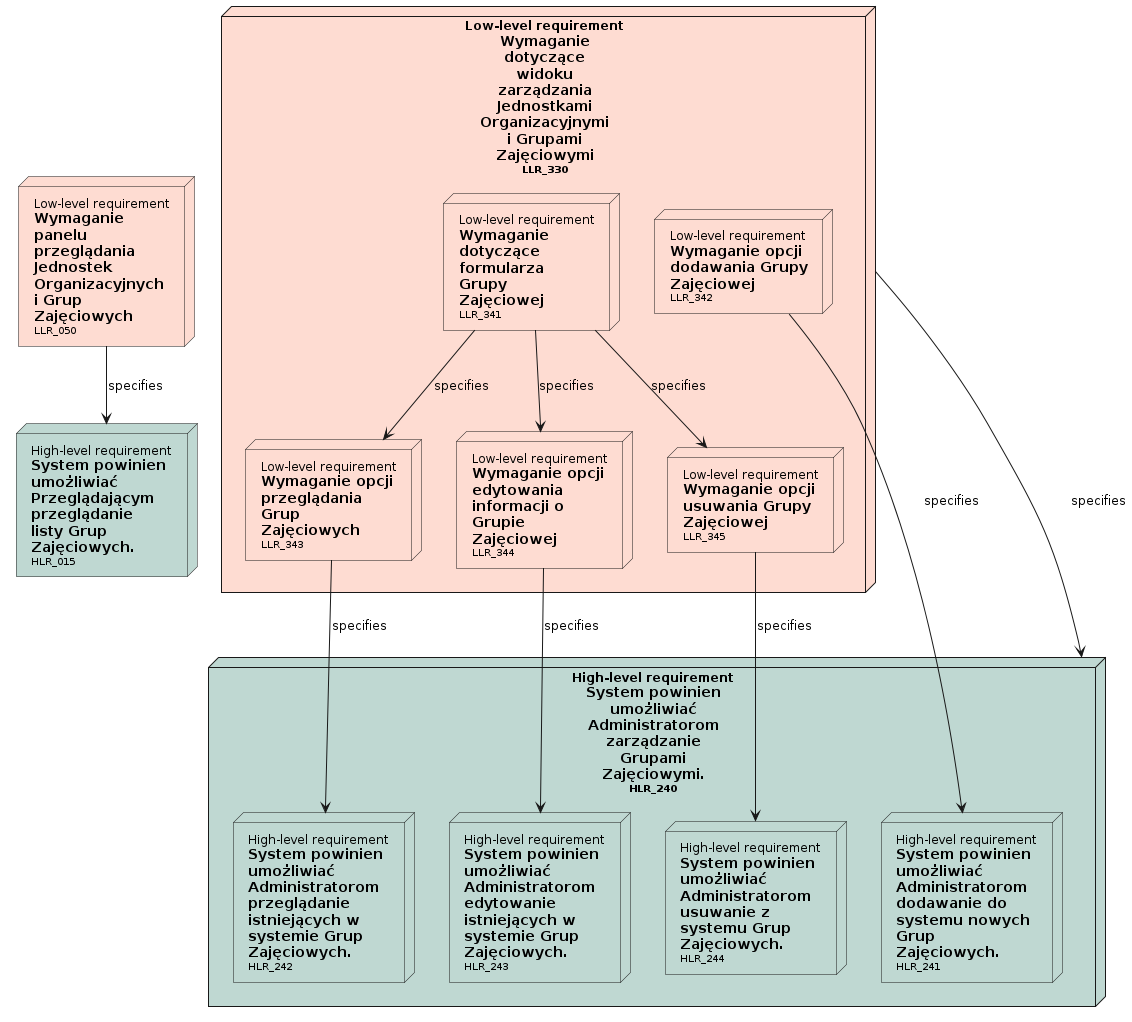

The diagram above was rendered by PlantUML. Its source (embedded in the PNG):
@startuml

' Nodes definition 

node "<size:12>High-level requirement</size>\n**System powinien**\n**umożliwiać**\n**Przeglądającym**\n**przeglądanie**\n**listy Grup**\n**Zajęciowych.**\n<size:10>HLR_015</size>" as HLR_015 [[../analiza_i_projektowanie.html#HLR_015]] #BFD8D2
node "<size:12>High-level requirement</size>\n**System powinien**\n**umożliwiać**\n**Administratorom**\n**zarządzanie**\n**Grupami**\n**Zajęciowymi.**\n<size:10>HLR_240</size>" as HLR_240 [[../analiza_i_projektowanie.html#HLR_240]] #BFD8D2{
'child needs:
node "<size:12>High-level requirement</size>\n**System powinien**\n**umożliwiać**\n**Administratorom**\n**dodawanie do**\n**systemu nowych**\n**Grup**\n**Zajęciowych.**\n<size:10>HLR_241</size>" as HLR_241 [[../analiza_i_projektowanie.html#HLR_241]] #BFD8D2
node "<size:12>High-level requirement</size>\n**System powinien**\n**umożliwiać**\n**Administratorom**\n**przeglądanie**\n**istniejących w**\n**systemie Grup**\n**Zajęciowych.**\n<size:10>HLR_242</size>" as HLR_242 [[../analiza_i_projektowanie.html#HLR_242]] #BFD8D2
node "<size:12>High-level requirement</size>\n**System powinien**\n**umożliwiać**\n**Administratorom**\n**edytowanie**\n**istniejących w**\n**systemie Grup**\n**Zajęciowych.**\n<size:10>HLR_243</size>" as HLR_243 [[../analiza_i_projektowanie.html#HLR_243]] #BFD8D2
node "<size:12>High-level requirement</size>\n**System powinien**\n**umożliwiać**\n**Administratorom**\n**usuwanie z**\n**systemu Grup**\n**Zajęciowych.**\n<size:10>HLR_244</size>" as HLR_244 [[../analiza_i_projektowanie.html#HLR_244]] #BFD8D2
}
node "<size:12>Low-level requirement</size>\n**Wymaganie**\n**panelu**\n**przeglądania**\n**Jednostek**\n**Organizacyjnych**\n**i Grup**\n**Zajęciowych**\n<size:10>LLR_050</size>" as LLR_050 [[../analiza_i_projektowanie.html#LLR_050]] #FEDCD2
node "<size:12>Low-level requirement</size>\n**Wymaganie**\n**dotyczące**\n**widoku**\n**zarządzania**\n**Jednostkami**\n**Organizacyjnymi**\n**i Grupami**\n**Zajęciowymi**\n<size:10>LLR_330</size>" as LLR_330 [[../analiza_i_projektowanie.html#LLR_330]] #FEDCD2{
'child needs:
node "<size:12>Low-level requirement</size>\n**Wymaganie**\n**dotyczące**\n**formularza**\n**Grupy**\n**Zajęciowej**\n<size:10>LLR_341</size>" as LLR_341 [[../analiza_i_projektowanie.html#LLR_341]] #FEDCD2
node "<size:12>Low-level requirement</size>\n**Wymaganie opcji**\n**dodawania Grupy**\n**Zajęciowej**\n<size:10>LLR_342</size>" as LLR_342 [[../analiza_i_projektowanie.html#LLR_342]] #FEDCD2
node "<size:12>Low-level requirement</size>\n**Wymaganie opcji**\n**przeglądania**\n**Grup**\n**Zajęciowych**\n<size:10>LLR_343</size>" as LLR_343 [[../analiza_i_projektowanie.html#LLR_343]] #FEDCD2
node "<size:12>Low-level requirement</size>\n**Wymaganie opcji**\n**edytowania**\n**informacji o**\n**Grupie**\n**Zajęciowej**\n<size:10>LLR_344</size>" as LLR_344 [[../analiza_i_projektowanie.html#LLR_344]] #FEDCD2
node "<size:12>Low-level requirement</size>\n**Wymaganie opcji**\n**usuwania Grupy**\n**Zajęciowej**\n<size:10>LLR_345</size>" as LLR_345 [[../analiza_i_projektowanie.html#LLR_345]] #FEDCD2
}

' Connection definition 

LLR_050 --> HLR_015: specifies
LLR_330 --> HLR_240: specifies
LLR_341 --> LLR_343: specifies
LLR_341 --> LLR_344: specifies
LLR_341 --> LLR_345: specifies
LLR_342 --> HLR_241: specifies
LLR_343 --> HLR_242: specifies
LLR_344 --> HLR_243: specifies
LLR_345 --> HLR_244: specifies

@enduml